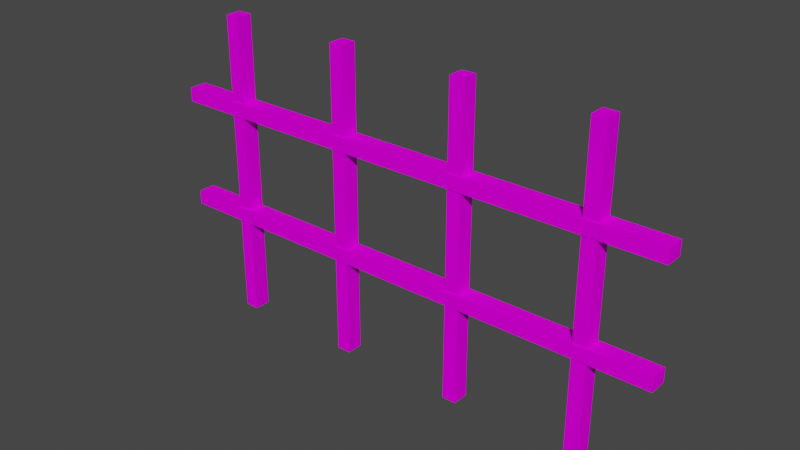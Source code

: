 # Source: DungeonWallBars.blend  (saved by Blender 2.93.20; exported with 4.5.12 LTS)
import bpy
from mathutils import Matrix  # noqa: F401  (used for matrix-valued properties, if any)

bpy.ops.wm.read_factory_settings(use_empty=True)
scene = bpy.context.scene
scene.name = 'Scene'

# ---- collections
col_collection = bpy.data.collections.new('Collection'); scene.collection.children.link(col_collection)

# ---- images (referenced by path relative to the original .blend; pixels are not part of the script)
import os
ASSET_DIR = os.environ.get("B2B_ASSET_DIR", "")  # directory of the original .blend (textures are referenced by path, not embedded)
HERE = os.path.dirname(os.path.abspath(__file__))  # packed textures are extracted next to this script under _unpacked/

def load_image(name, relpath, width, height, colorspace="sRGB"):
    """Load a texture the original file referenced (path relative to the .blend, or extracted next to this script)."""
    p = next((c for c in (os.path.join(HERE, relpath), os.path.join(ASSET_DIR, relpath)) if relpath and os.path.exists(c)), "")
    if p:
        img = bpy.data.images.load(p, check_existing=True)
        img.name = name
    else:  # same state as the original file: an image datablock whose file is absent (Cycles renders it pink)
        img = bpy.data.images.new(name, width, height)
        img.source = "FILE"
        img.filepath = "//" + (relpath or name)
    img.colorspace_settings.name = colorspace
    return img
img_uv = load_image('UV', '', 1024, 1024, 'sRGB')

# ---- materials (node trees are filled in below, after node groups)
mat_bars = bpy.data.materials.new('Bars')

# ---- material node trees
mat_bars.use_nodes = True; mat_bars.node_tree.nodes.clear()
_N = mat_bars.node_tree.nodes; _L = mat_bars.node_tree.links
n0 = _N.new('ShaderNodeBsdfDiffuse'); n0.name = 'Diffuse BSDF'; n0.location = (137, 606)
n1 = _N.new('ShaderNodeOutputMaterial'); n1.name = 'Material Output'; n1.location = (448, 526)
n2 = _N.new('ShaderNodeTexImage'); n2.name = 'Image Texture'; n2.location = (-192, 626)
n2.image = img_uv
_L.new(n0.outputs[0], n1.inputs[0])
_L.new(n2.outputs[0], n0.inputs[0])
n1.is_active_output = True

# ---- world
world_world = bpy.data.worlds.new('World'); scene.world = world_world
world_world.use_nodes = True; world_world.node_tree.nodes.clear()
_N = world_world.node_tree.nodes; _L = world_world.node_tree.links
n0 = _N.new('ShaderNodeOutputWorld'); n0.name = 'World Output'; n0.location = (300, 300)
n1 = _N.new('ShaderNodeBackground'); n1.name = 'Background'; n1.location = (10, 300)
n1.inputs[0].default_value = (0.05088, 0.05088, 0.05088, 1.0)
_L.new(n1.outputs[0], n0.inputs[0])
n0.is_active_output = True
world_world.color = (0.05088, 0.05088, 0.05088)
world_world.use_sun_shadow = False
world_world.sun_shadow_jitter_overblur = 0.0

# ---- meshes
me_wall_002 = bpy.data.meshes.new('Wall.002')
me_wall_002.from_pydata([(-0.5042, -0.01745, 0.2185), (0.5042, -0.01745, 0.2185), (-0.5042, 0.01745, 0.2185), (0.5042, 0.01745, 0.2185), (-0.5042, -0.01745, 0.1909), (0.5042, -0.01745, 0.1909), (-0.5042, 0.01745, 0.1909), (0.5042, 0.01745, 0.1909), (0.3612, -0.01574, -2.98e-08), (0.3612, -0.01574, 0.6), (0.3612, 0.01574, -2.98e-08), (0.3612, 0.01574, 0.6), (0.3888, -0.01574, -2.98e-08), (0.3888, -0.01574, 0.6), (0.3888, 0.01574, -2.98e-08), (0.3888, 0.01574, 0.6), (-0.3888, -0.01574, -2.98e-08), (-0.3888, -0.01574, 0.6), (-0.3888, 0.01574, -2.98e-08), (-0.3888, 0.01574, 0.6), (-0.3612, -0.01574, -2.98e-08), (-0.3612, -0.01574, 0.6), (-0.3612, 0.01574, -2.98e-08), (-0.3612, 0.01574, 0.6), (-0.1388, -0.01574, -2.98e-08), (-0.1388, -0.01574, 0.6), (-0.1388, 0.01574, -2.98e-08), (-0.1388, 0.01574, 0.6), (-0.1112, -0.01574, -2.98e-08), (-0.1112, -0.01574, 0.6), (-0.1112, 0.01574, -2.98e-08), (-0.1112, 0.01574, 0.6), (0.1112, -0.01574, -2.98e-08), (0.1112, -0.01574, 0.6), (0.1112, 0.01574, -2.98e-08), (0.1112, 0.01574, 0.6), (0.1388, -0.01574, -2.98e-08), (0.1388, -0.01574, 0.6), (0.1388, 0.01574, -2.98e-08), (0.1388, 0.01574, 0.6), (-0.5042, -0.01745, 0.4361), (0.5042, -0.01745, 0.4361), (-0.5042, 0.01745, 0.4361), (0.5042, 0.01745, 0.4361), (-0.5042, -0.01745, 0.4085), (0.5042, -0.01745, 0.4085), (-0.5042, 0.01745, 0.4085), (0.5042, 0.01745, 0.4085)], [], [(0, 1, 3, 2), (2, 3, 7, 6), (6, 7, 5, 4), (4, 5, 1, 0), (2, 6, 4, 0), (7, 3, 1, 5), (8, 9, 11, 10), (10, 11, 15, 14), (14, 15, 13, 12), (12, 13, 9, 8), (10, 14, 12, 8), (15, 11, 9, 13), (16, 17, 19, 18), (18, 19, 23, 22), (22, 23, 21, 20), (20, 21, 17, 16), (18, 22, 20, 16), (23, 19, 17, 21), (24, 25, 27, 26), (26, 27, 31, 30), (30, 31, 29, 28), (28, 29, 25, 24), (26, 30, 28, 24), (31, 27, 25, 29), (32, 33, 35, 34), (34, 35, 39, 38), (38, 39, 37, 36), (36, 37, 33, 32), (34, 38, 36, 32), (39, 35, 33, 37), (40, 41, 43, 42), (42, 43, 47, 46), (46, 47, 45, 44), (44, 45, 41, 40), (42, 46, 44, 40), (47, 43, 41, 45)])
_uv = me_wall_002.uv_layers.new(name='UVMap')
_uv.uv.foreach_set('vector', [0.155, 0.02759, 0.155, 0.9724, 0.1223, 0.9724, 0.1223, 0.02759, 0.2394, 0.02759, 0.2394, 0.9724, 0.2136, 0.9724, 0.2136, 0.02759, 0.2136, 0.02759, 0.2136, 0.9724, 0.1809, 0.9724, 0.1809, 0.02759, 0.1809, 0.02759, 0.1809, 0.9724, 0.155, 0.9724, 0.155, 0.02759, 0.1223, 0.02759, 0.1223, 0.001732, 0.155, 0.001732, 0.155, 0.02759, 0.1223, 0.9983, 0.1223, 0.9724, 0.155, 0.9724, 0.155, 0.9983, 0.2983, 0.7075, 0.2983, 0.1454, 0.3278, 0.1454, 0.3278, 0.7075, 0.3278, 0.7075, 0.3278, 0.1454, 0.3536, 0.1454, 0.3536, 0.7075, 0.2429, 0.7075, 0.2429, 0.1454, 0.2724, 0.1454, 0.2724, 0.7075, 0.2724, 0.7075, 0.2724, 0.1454, 0.2983, 0.1454, 0.2983, 0.7075, 0.3278, 0.7075, 0.3536, 0.7075, 0.3536, 0.737, 0.3278, 0.737, 0.3536, 0.1454, 0.3278, 0.1454, 0.3278, 0.1159, 0.3536, 0.1159, 0.8345, 0.7959, 0.2724, 0.7959, 0.2724, 0.7664, 0.8345, 0.7664, 0.8345, 0.7664, 0.2724, 0.7664, 0.2724, 0.7405, 0.8345, 0.7405, 0.8345, 0.8512, 0.2724, 0.8512, 0.2724, 0.8217, 0.8345, 0.8217, 0.8345, 0.8217, 0.2724, 0.8217, 0.2724, 0.7959, 0.8345, 0.7959, 0.8345, 0.7664, 0.8345, 0.7405, 0.864, 0.7405, 0.864, 0.7664, 0.2724, 0.7405, 0.2724, 0.7664, 0.2429, 0.7664, 0.2429, 0.7405, 0.8345, 0.0571, 0.2724, 0.0571, 0.2724, 0.0276, 0.8345, 0.0276, 0.8345, 0.0276, 0.2724, 0.0276, 0.2724, 0.001733, 0.8345, 0.001732, 0.8345, 0.1125, 0.2724, 0.1125, 0.2724, 0.08296, 0.8345, 0.08296, 0.8345, 0.08296, 0.2724, 0.08296, 0.2724, 0.0571, 0.8345, 0.0571, 0.8345, 0.0276, 0.8345, 0.001732, 0.864, 0.001732, 0.864, 0.0276, 0.2724, 0.001733, 0.2724, 0.0276, 0.2429, 0.0276, 0.2429, 0.001733, 0.8345, 0.9101, 0.2724, 0.9101, 0.2724, 0.8806, 0.8345, 0.8806, 0.8345, 0.8806, 0.2724, 0.8806, 0.2724, 0.8547, 0.8345, 0.8547, 0.8345, 0.9654, 0.2724, 0.9654, 0.2724, 0.9359, 0.8345, 0.9359, 0.8345, 0.9359, 0.2724, 0.9359, 0.2724, 0.9101, 0.8345, 0.9101, 0.8345, 0.8806, 0.8345, 0.8547, 0.864, 0.8547, 0.864, 0.8806, 0.2724, 0.8547, 0.2724, 0.8806, 0.2429, 0.8806, 0.2429, 0.8547, 0.03443, 0.02759, 0.03443, 0.9724, 0.001732, 0.9724, 0.001733, 0.02759, 0.1188, 0.02759, 0.1188, 0.9724, 0.09298, 0.9724, 0.09298, 0.02759, 0.09298, 0.02759, 0.09298, 0.9724, 0.06029, 0.9724, 0.06029, 0.02759, 0.06029, 0.02759, 0.06029, 0.9724, 0.03443, 0.9724, 0.03443, 0.02759, 0.001733, 0.02759, 0.001733, 0.001732, 0.03443, 0.001732, 0.03443, 0.02759, 0.001732, 0.9983, 0.001732, 0.9724, 0.03443, 0.9724, 0.03443, 0.9983])
me_wall_002.materials.append(mat_bars)
me_wall_002.use_remesh_fix_poles = True
me_wall_002.use_remesh_preserve_attributes = False
me_wall_002.use_mirror_vertex_groups = False
me_wall_002.update()

# ---- objects
ob_wall_002 = bpy.data.objects.new('Wall.002', me_wall_002)

# ---- transforms, parenting, visibility, modifiers, constraints
ob_wall_002.location = (5.588e-09, 0.0, 0.0)
ob_wall_002.lineart.crease_threshold = 0.0

# ---- collection membership
scene.collection.objects.link(ob_wall_002)

# ---- scene / render settings (as saved in the file)
scene.frame_start = 1; scene.frame_end = 250; scene.frame_set(177)
scene.render.engine = 'CYCLES'
scene.cycles.use_denoising = False
scene.cycles.samples = 128
scene.cycles.sampling_pattern = 'TABULATED_SOBOL'
scene.cycles.use_adaptive_sampling = False
scene.cycles.use_light_tree = False
scene.view_settings.view_transform = 'Filmic'
bpy.context.view_layer.update()

# ---- added for rendering (the .blend has no active camera and no usable light): camera, sun
cam_auto = bpy.data.cameras.new('AutoCamera')
cam_auto.lens = 50.0
cam_auto.sensor_width = 36.0
cam_auto.clip_end = 1000.0
ob_auto_camera = bpy.data.objects.new('AutoCamera', cam_auto)
scene.collection.objects.link(ob_auto_camera)
ob_auto_camera.location = (1.08616, -1.30339, 1.16892)
ob_auto_camera.rotation_euler = (1.09748, -7.21219e-08, 0.694738)
scene.camera = ob_auto_camera
light_auto_sun = bpy.data.lights.new('AutoSun', 'SUN')
light_auto_sun.energy = 3.0
light_auto_sun.angle = 0.0523599
ob_auto_sun = bpy.data.objects.new('AutoSun', light_auto_sun)
scene.collection.objects.link(ob_auto_sun)
ob_auto_sun.rotation_euler = (0.872665, 0.174533, 0.523599)
bpy.context.view_layer.update()
